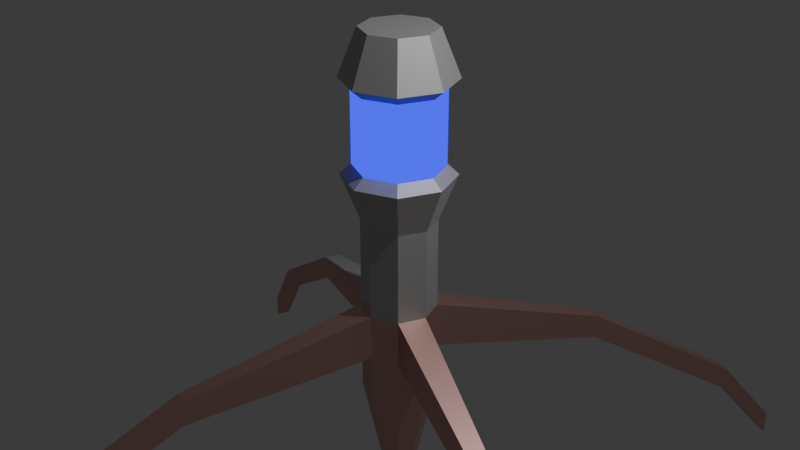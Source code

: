 # Source: Turret-Needle.blend  (saved by Blender 5.2.45; exported with 4.5.12 LTS)
import bpy
from mathutils import Matrix  # noqa: F401  (used for matrix-valued properties, if any)

bpy.ops.wm.read_factory_settings(use_empty=True)
scene = bpy.context.scene
scene.name = 'Scene'

# ---- collections
col_collection = bpy.data.collections.new('Collection'); scene.collection.children.link(col_collection)

# ---- materials (node trees are filled in below, after node groups)
mat_material_001 = bpy.data.materials.new('Material.001')
mat_material_002 = bpy.data.materials.new('Material.002')
mat_material_003 = bpy.data.materials.new('Material.003')

# ---- material node trees
mat_material_001.use_nodes = True; mat_material_001.node_tree.nodes.clear()
_N = mat_material_001.node_tree.nodes; _L = mat_material_001.node_tree.links
n0 = _N.new('ShaderNodeOutputMaterial'); n0.name = 'Material Output'; n0.location = (200, 100)
n1 = _N.new('ShaderNodeBsdfMetallic'); n1.name = 'Metallic BSDF'; n1.location = (-200, 100)
n1.inputs[0].default_value = (0.6146, 0.6146, 0.6146, 1.0)
n1.inputs[4].default_value = 0.7231
_L.new(n1.outputs[0], n0.inputs[0])
n0.is_active_output = True
mat_material_002.use_nodes = True; mat_material_002.node_tree.nodes.clear()
_N = mat_material_002.node_tree.nodes; _L = mat_material_002.node_tree.links
n0 = _N.new('ShaderNodeOutputMaterial'); n0.name = 'Material Output'; n0.location = (200, 100)
n1 = _N.new('ShaderNodeEmission'); n1.name = 'Emission'; n1.location = (-200, 100)
n1.inputs[0].default_value = (0.003032, 0.0, 1.0, 1.0)
n1.inputs[1].default_value = 2.0
_L.new(n1.outputs[0], n0.inputs[0])
n0.is_active_output = True
mat_material_003.use_nodes = True; mat_material_003.node_tree.nodes.clear()
_N = mat_material_003.node_tree.nodes; _L = mat_material_003.node_tree.links
n0 = _N.new('ShaderNodeOutputMaterial'); n0.name = 'Material Output'; n0.location = (200, 100)
n1 = _N.new('ShaderNodeBsdfMetallic'); n1.name = 'Metallic BSDF'; n1.location = (-200, 100)
n1.inputs[0].default_value = (0.8, 0.4919, 0.4437, 1.0)
_L.new(n1.outputs[0], n0.inputs[0])
n0.is_active_output = True

# ---- world
world_world = bpy.data.worlds.new('World'); scene.world = world_world
world_world.use_nodes = True; world_world.node_tree.nodes.clear()
_N = world_world.node_tree.nodes; _L = world_world.node_tree.links
n0 = _N.new('ShaderNodeOutputWorld'); n0.name = 'World Output'; n0.location = (200, 100)
n1 = _N.new('ShaderNodeBackground'); n1.name = 'Background'; n1.location = (-200, 100)
n1.inputs[0].default_value = (0.05088, 0.05088, 0.05088, 1.0)
_L.new(n1.outputs[0], n0.inputs[0])
n0.is_active_output = True
world_world.color = (0.05088, 0.05088, 0.05088)
world_world.sun_shadow_jitter_overblur = 0.0

# ---- cameras
cam_camera = bpy.data.cameras.new('Camera')
cam_camera.clip_end = 100.0
cam_camera.ortho_scale = 7.314

# ---- lights
light_light = bpy.data.lights.new('Light', 'POINT')
light_light.energy = 1000.0
light_light.shadow_soft_size = 0.1

# ---- meshes
me_cylinder = bpy.data.meshes.new('Cylinder')
me_cylinder.from_pydata([(0.0, 0.4, -2.0), (0.0, 0.4, 2.0), (0.2828, 0.2828, -2.0), (0.2828, 0.2828, 2.0), (0.4, 0.0, -2.0), (0.4, 0.0, 2.0), (0.2828, -0.2828, -2.0), (0.2828, -0.2828, 2.0), (0.0, -0.4, -2.0), (0.0, -0.4, 2.0), (-0.2828, -0.2828, -2.0), (-0.2828, -0.2828, 2.0), (-0.4, 0.0, -2.0), (-0.4, 0.0, 2.0), (-0.2828, 0.2828, -2.0), (-0.2828, 0.2828, 2.0), (0.0, 0.4, -1.5), (0.0, 0.4, -1.0), (0.0, 0.4, -0.5), (0.0, 0.4, 0.0), (-1.229e-09, 0.5979, 0.5), (-1.229e-09, 0.5979, 1.5), (0.4228, 0.4228, 1.5), (0.4228, 0.4228, 0.5), (0.2828, 0.2828, 0.0), (0.2828, 0.2828, -0.5), (0.2828, 0.2828, -1.0), (0.2828, 0.2828, -1.5), (0.5979, 1.229e-09, 1.5), (0.5979, 1.229e-09, 0.5), (0.4, 0.0, 0.0), (0.4, 0.0, -0.5), (0.4, 0.0, -1.0), (0.4, 0.0, -1.5), (0.4228, -0.4228, 1.5), (0.4228, -0.4228, 0.5), (0.2828, -0.2828, 0.0), (0.2828, -0.2828, -0.5), (0.2828, -0.2828, -1.0), (0.2828, -0.2828, -1.5), (-1.229e-09, -0.5979, 1.5), (-1.229e-09, -0.5979, 0.5), (0.0, -0.4, 0.0), (0.0, -0.4, -0.5), (0.0, -0.4, -1.0), (0.0, -0.4, -1.5), (-0.4228, -0.4228, 1.5), (-0.4228, -0.4228, 0.5), (-0.2828, -0.2828, 0.0), (-0.2828, -0.2828, -0.5), (-0.2828, -0.2828, -1.0), (-0.2828, -0.2828, -1.5), (-0.5979, 1.229e-09, 1.5), (-0.5979, 1.229e-09, 0.5), (-0.4, 0.0, 0.0), (-0.4, 0.0, -0.5), (-0.4, 0.0, -1.0), (-0.4, 0.0, -1.5), (-0.4228, 0.4228, 1.5), (-0.4228, 0.4228, 0.5), (-0.2828, 0.2828, 0.0), (-0.2828, 0.2828, -0.5), (-0.2828, 0.2828, -1.0), (-0.2828, 0.2828, -1.5), (1.823e-11, 0.4776, 0.6006), (1.823e-11, 0.4776, 1.0), (1.823e-11, 0.4776, 1.399), (0.3377, 0.3377, 1.399), (0.3377, 0.3377, 1.0), (0.3377, 0.3377, 0.6006), (0.4776, 9.815e-10, 1.399), (0.4776, 9.815e-10, 1.0), (0.4776, 9.815e-10, 0.6006), (0.3377, -0.3377, 1.399), (0.3377, -0.3377, 1.0), (0.3377, -0.3377, 0.6006), (1.823e-11, -0.4776, 1.399), (1.823e-11, -0.4776, 1.0), (1.823e-11, -0.4776, 0.6006), (-0.3377, -0.3377, 1.399), (-0.3377, -0.3377, 1.0), (-0.3377, -0.3377, 0.6006), (-0.4776, 9.815e-10, 1.399), (-0.4776, 9.815e-10, 1.0), (-0.4776, 9.815e-10, 0.6006), (-0.3377, 0.3377, 1.399), (-0.3377, 0.3377, 1.0), (-0.3377, 0.3377, 0.6006), (0.8271, 2.222, -1.889), (0.8271, 2.222, -1.607), (0.9865, 2.156, -1.607), (0.9865, 2.156, -1.889), (2.222, -0.8271, -1.607), (2.222, -0.8271, -1.889), (2.156, -0.9865, -1.607), (2.156, -0.9865, -1.889), (-0.8271, -2.222, -1.607), (-0.8271, -2.222, -1.889), (-0.9865, -2.156, -1.607), (-0.9865, -2.156, -1.889), (-2.222, 0.8271, -1.607), (-2.222, 0.8271, -1.889), (-2.156, 0.9865, -1.607), (-2.156, 0.9865, -1.889), (1.573, 4.023, -3.078), (1.573, 4.023, -2.796), (1.732, 3.957, -2.796), (1.732, 3.957, -3.078), (4.023, -1.573, -2.796), (4.023, -1.573, -3.078), (3.957, -1.732, -2.796), (3.957, -1.732, -3.078), (-1.573, -4.023, -2.796), (-1.573, -4.023, -3.078), (-1.732, -3.957, -2.796), (-1.732, -3.957, -3.078), (-4.023, 1.573, -2.796), (-4.023, 1.573, -3.078), (-3.957, 1.732, -2.796), (-3.957, 1.732, -3.078), (1.86, 4.717, -3.95), (1.86, 4.717, -3.668), (2.02, 4.651, -3.668), (2.02, 4.651, -3.95), (4.717, -1.86, -3.668), (4.717, -1.86, -3.95), (4.651, -2.02, -3.668), (4.651, -2.02, -3.95), (-1.86, -4.717, -3.668), (-1.86, -4.717, -3.95), (-2.02, -4.651, -3.668), (-2.02, -4.651, -3.95), (-4.717, 1.86, -3.668), (-4.717, 1.86, -3.95), (-4.651, 2.02, -3.668), (-4.651, 2.02, -3.95), (0.0, 0.07919, -3.487), (0.056, 0.056, -3.487), (0.07919, 0.0, -3.487), (0.056, -0.056, -3.487), (0.0, -0.07919, -3.487), (-0.056, -0.056, -3.487), (-0.07919, 0.0, -3.487), (-0.056, 0.056, -3.487)], [], [(21, 1, 3, 22), (22, 3, 5, 28), (28, 5, 7, 34), (34, 7, 9, 40), (40, 9, 11, 46), (46, 11, 13, 52), (3, 1, 15, 13, 11, 9, 7, 5), (52, 13, 15, 58), (58, 15, 1, 21), (14, 0, 136, 143), (14, 63, 16, 0), (63, 62, 17, 16), (62, 61, 18, 17), (61, 60, 19, 18), (60, 59, 20, 19), (58, 21, 66, 85), (52, 58, 85, 82), (12, 57, 63, 14), (44, 50, 98, 96), (56, 55, 61, 62), (55, 54, 60, 61), (54, 53, 59, 60), (46, 52, 82, 79), (40, 46, 79, 76), (10, 51, 57, 12), (51, 50, 56, 57), (50, 49, 55, 56), (49, 48, 54, 55), (48, 47, 53, 54), (34, 40, 76, 73), (28, 34, 73, 70), (8, 45, 51, 10), (50, 51, 99, 98), (44, 43, 49, 50), (43, 42, 48, 49), (42, 41, 47, 48), (20, 59, 87, 64), (59, 53, 84, 87), (6, 39, 45, 8), (39, 38, 44, 45), (38, 37, 43, 44), (37, 36, 42, 43), (36, 35, 41, 42), (22, 28, 70, 67), (53, 47, 81, 84), (4, 33, 39, 6), (63, 57, 101, 103), (32, 31, 37, 38), (31, 30, 36, 37), (30, 29, 35, 36), (21, 22, 67, 66), (47, 41, 78, 81), (2, 27, 33, 4), (27, 26, 32, 33), (26, 25, 31, 32), (25, 24, 30, 31), (24, 23, 29, 30), (41, 35, 75, 78), (35, 29, 72, 75), (0, 16, 27, 2), (57, 56, 100, 101), (17, 18, 25, 26), (18, 19, 24, 25), (19, 20, 23, 24), (29, 23, 69, 72), (23, 20, 64, 69), (87, 86, 65, 64), (86, 85, 66, 65), (84, 83, 86, 87), (83, 82, 85, 86), (81, 80, 83, 84), (80, 79, 82, 83), (78, 77, 80, 81), (77, 76, 79, 80), (75, 74, 77, 78), (74, 73, 76, 77), (72, 71, 74, 75), (71, 70, 73, 74), (69, 68, 71, 72), (68, 67, 70, 71), (64, 65, 68, 69), (65, 66, 67, 68), (90, 91, 107, 106), (103, 101, 117, 119), (89, 90, 106, 105), (88, 89, 105, 104), (45, 44, 96, 97), (38, 39, 95, 94), (56, 62, 102, 100), (33, 32, 92, 93), (27, 16, 88, 91), (16, 17, 89, 88), (26, 27, 91, 90), (39, 33, 93, 95), (17, 26, 90, 89), (51, 45, 97, 99), (32, 38, 94, 92), (62, 63, 103, 102), (107, 104, 120, 123), (117, 116, 132, 133), (108, 110, 126, 124), (114, 115, 131, 130), (100, 102, 118, 116), (93, 92, 108, 109), (99, 97, 113, 115), (94, 95, 111, 110), (96, 98, 114, 112), (97, 96, 112, 113), (95, 93, 109, 111), (98, 99, 115, 114), (92, 94, 110, 108), (101, 100, 116, 117), (91, 88, 104, 107), (102, 103, 119, 118), (133, 132, 134, 135), (129, 128, 130, 131), (125, 124, 126, 127), (120, 121, 122, 123), (118, 119, 135, 134), (104, 105, 121, 120), (105, 106, 122, 121), (119, 117, 133, 135), (106, 107, 123, 122), (116, 118, 134, 132), (109, 108, 124, 125), (115, 113, 129, 131), (110, 111, 127, 126), (112, 114, 130, 128), (113, 112, 128, 129), (111, 109, 125, 127), (136, 137, 138, 139, 140, 141, 142, 143), (0, 2, 137, 136), (4, 6, 139, 138), (10, 12, 142, 141), (6, 8, 140, 139), (12, 14, 143, 142), (2, 4, 138, 137), (8, 10, 141, 140)])
me_cylinder.polygons.foreach_set('material_index', [0, 0, 0, 0, 0, 0, 0, 0, 0, 2, 2, 0, 0, 0, 0, 0, 0, 2, 2, 0, 0, 0, 0, 0, 2, 2, 2, 0, 0, 0, 0, 2, 2, 0, 0, 0, 0, 0, 2, 2, 0, 0, 0, 0, 0, 2, 2, 0, 0, 0, 0, 0, 2, 2, 0, 0, 0, 0, 0, 2, 2, 0, 0, 0, 0, 0, 1, 1, 1, 1, 1, 1, 1, 1, 1, 1, 1, 1, 1, 1, 1, 1, 2, 2, 2, 2, 2, 2, 0, 2, 2, 2, 2, 2, 2, 2, 2, 0, 2, 2, 2, 2, 2, 2, 2, 2, 2, 2, 2, 2, 2, 2, 2, 2, 2, 2, 2, 2, 2, 2, 2, 2, 2, 2, 2, 2, 2, 2, 2, 2, 2, 2, 2, 2, 2, 2, 2, 2])
_uv = me_cylinder.uv_layers.new(name='UVMap')
_uv.uv.foreach_set('vector', [1.0, 0.9375, 1.0, 1.0, 0.875, 1.0, 0.875, 0.9375, 0.875, 0.9375, 0.875, 1.0, 0.75, 1.0, 0.75, 0.9375, 0.75, 0.9375, 0.75, 1.0, 0.625, 1.0, 0.625, 0.9375, 0.625, 0.9375, 0.625, 1.0, 0.5, 1.0, 0.5, 0.9375, 0.5, 0.9375, 0.5, 1.0, 0.375, 1.0, 0.375, 0.9375, 0.375, 0.9375, 0.375, 1.0, 0.25, 1.0, 0.25, 0.9375, 0.4197, 0.4197, 0.25, 0.49, 0.08029, 0.4197, 0.01, 0.25, 0.08029, 0.08029, 0.25, 0.01, 0.4197, 0.08029, 0.49, 0.25, 0.25, 0.9375, 0.25, 1.0, 0.125, 1.0, 0.125, 0.9375, 0.125, 0.9375, 0.125, 1.0, 0.0, 1.0, 0.0, 0.9375, 0.125, 0.5, 0.0, 0.5, 0.0, 0.5, 0.125, 0.5, 0.125, 0.5, 0.125, 0.5625, 0.0, 0.5625, 0.0, 0.5, 0.125, 0.5625, 0.125, 0.625, 0.0, 0.625, 0.0, 0.5625, 0.125, 0.625, 0.125, 0.6875, 0.0, 0.6875, 0.0, 0.625, 0.125, 0.6875, 0.125, 0.75, 0.0, 0.75, 0.0, 0.6875, 0.125, 0.75, 0.125, 0.8125, 0.0, 0.8125, 0.0, 0.75, 0.125, 0.9375, 0.0, 0.9375, 0.0, 0.9375, 0.125, 0.9375, 0.25, 0.9375, 0.125, 0.9375, 0.125, 0.9375, 0.25, 0.9375, 0.25, 0.5, 0.25, 0.5625, 0.125, 0.5625, 0.125, 0.5, 0.5, 0.625, 0.375, 0.625, 0.375, 0.625, 0.5, 0.625, 0.25, 0.625, 0.25, 0.6875, 0.125, 0.6875, 0.125, 0.625, 0.25, 0.6875, 0.25, 0.75, 0.125, 0.75, 0.125, 0.6875, 0.25, 0.75, 0.25, 0.8125, 0.125, 0.8125, 0.125, 0.75, 0.375, 0.9375, 0.25, 0.9375, 0.25, 0.9375, 0.375, 0.9375, 0.5, 0.9375, 0.375, 0.9375, 0.375, 0.9375, 0.5, 0.9375, 0.375, 0.5, 0.375, 0.5625, 0.25, 0.5625, 0.25, 0.5, 0.375, 0.5625, 0.375, 0.625, 0.25, 0.625, 0.25, 0.5625, 0.375, 0.625, 0.375, 0.6875, 0.25, 0.6875, 0.25, 0.625, 0.375, 0.6875, 0.375, 0.75, 0.25, 0.75, 0.25, 0.6875, 0.375, 0.75, 0.375, 0.8125, 0.25, 0.8125, 0.25, 0.75, 0.625, 0.9375, 0.5, 0.9375, 0.5, 0.9375, 0.625, 0.9375, 0.75, 0.9375, 0.625, 0.9375, 0.625, 0.9375, 0.75, 0.9375, 0.5, 0.5, 0.5, 0.5625, 0.375, 0.5625, 0.375, 0.5, 0.375, 0.625, 0.375, 0.5625, 0.375, 0.5625, 0.375, 0.625, 0.5, 0.625, 0.5, 0.6875, 0.375, 0.6875, 0.375, 0.625, 0.5, 0.6875, 0.5, 0.75, 0.375, 0.75, 0.375, 0.6875, 0.5, 0.75, 0.5, 0.8125, 0.375, 0.8125, 0.375, 0.75, 0.0, 0.8125, 0.125, 0.8125, 0.125, 0.8125, 0.0, 0.8125, 0.125, 0.8125, 0.25, 0.8125, 0.25, 0.8125, 0.125, 0.8125, 0.625, 0.5, 0.625, 0.5625, 0.5, 0.5625, 0.5, 0.5, 0.625, 0.5625, 0.625, 0.625, 0.5, 0.625, 0.5, 0.5625, 0.625, 0.625, 0.625, 0.6875, 0.5, 0.6875, 0.5, 0.625, 0.625, 0.6875, 0.625, 0.75, 0.5, 0.75, 0.5, 0.6875, 0.625, 0.75, 0.625, 0.8125, 0.5, 0.8125, 0.5, 0.75, 0.875, 0.9375, 0.75, 0.9375, 0.75, 0.9375, 0.875, 0.9375, 0.25, 0.8125, 0.375, 0.8125, 0.375, 0.8125, 0.25, 0.8125, 0.75, 0.5, 0.75, 0.5625, 0.625, 0.5625, 0.625, 0.5, 0.125, 0.5625, 0.25, 0.5625, 0.25, 0.5625, 0.125, 0.5625, 0.75, 0.625, 0.75, 0.6875, 0.625, 0.6875, 0.625, 0.625, 0.75, 0.6875, 0.75, 0.75, 0.625, 0.75, 0.625, 0.6875, 0.75, 0.75, 0.75, 0.8125, 0.625, 0.8125, 0.625, 0.75, 1.0, 0.9375, 0.875, 0.9375, 0.875, 0.9375, 1.0, 0.9375, 0.375, 0.8125, 0.5, 0.8125, 0.5, 0.8125, 0.375, 0.8125, 0.875, 0.5, 0.875, 0.5625, 0.75, 0.5625, 0.75, 0.5, 0.875, 0.5625, 0.875, 0.625, 0.75, 0.625, 0.75, 0.5625, 0.875, 0.625, 0.875, 0.6875, 0.75, 0.6875, 0.75, 0.625, 0.875, 0.6875, 0.875, 0.75, 0.75, 0.75, 0.75, 0.6875, 0.875, 0.75, 0.875, 0.8125, 0.75, 0.8125, 0.75, 0.75, 0.5, 0.8125, 0.625, 0.8125, 0.625, 0.8125, 0.5, 0.8125, 0.625, 0.8125, 0.75, 0.8125, 0.75, 0.8125, 0.625, 0.8125, 1.0, 0.5, 1.0, 0.5625, 0.875, 0.5625, 0.875, 0.5, 0.25, 0.5625, 0.25, 0.625, 0.25, 0.625, 0.25, 0.5625, 1.0, 0.625, 1.0, 0.6875, 0.875, 0.6875, 0.875, 0.625, 1.0, 0.6875, 1.0, 0.75, 0.875, 0.75, 0.875, 0.6875, 1.0, 0.75, 1.0, 0.8125, 0.875, 0.8125, 0.875, 0.75, 0.75, 0.8125, 0.875, 0.8125, 0.875, 0.8125, 0.75, 0.8125, 0.875, 0.8125, 1.0, 0.8125, 1.0, 0.8125, 0.875, 0.8125, 0.125, 0.8125, 0.125, 0.875, 0.0, 0.875, 0.0, 0.8125, 0.125, 0.875, 0.125, 0.9375, 0.0, 0.9375, 0.0, 0.875, 0.25, 0.8125, 0.25, 0.875, 0.125, 0.875, 0.125, 0.8125, 0.25, 0.875, 0.25, 0.9375, 0.125, 0.9375, 0.125, 0.875, 0.375, 0.8125, 0.375, 0.875, 0.25, 0.875, 0.25, 0.8125, 0.375, 0.875, 0.375, 0.9375, 0.25, 0.9375, 0.25, 0.875, 0.5, 0.8125, 0.5, 0.875, 0.375, 0.875, 0.375, 0.8125, 0.5, 0.875, 0.5, 0.9375, 0.375, 0.9375, 0.375, 0.875, 0.625, 0.8125, 0.625, 0.875, 0.5, 0.875, 0.5, 0.8125, 0.625, 0.875, 0.625, 0.9375, 0.5, 0.9375, 0.5, 0.875, 0.75, 0.8125, 0.75, 0.875, 0.625, 0.875, 0.625, 0.8125, 0.75, 0.875, 0.75, 0.9375, 0.625, 0.9375, 0.625, 0.875, 0.875, 0.8125, 0.875, 0.875, 0.75, 0.875, 0.75, 0.8125, 0.875, 0.875, 0.875, 0.9375, 0.75, 0.9375, 0.75, 0.875, 1.0, 0.8125, 1.0, 0.875, 0.875, 0.875, 0.875, 0.8125, 1.0, 0.875, 1.0, 0.9375, 0.875, 0.9375, 0.875, 0.875, 0.875, 0.625, 0.875, 0.5625, 0.875, 0.5625, 0.875, 0.625, 0.125, 0.5625, 0.25, 0.5625, 0.25, 0.5625, 0.125, 0.5625, 1.0, 0.625, 0.875, 0.625, 0.875, 0.625, 1.0, 0.625, 0.0, 0.5625, 0.0, 0.625, 0.0, 0.625, 0.0, 0.5625, 0.5, 0.5625, 0.5, 0.625, 0.5, 0.625, 0.5, 0.5625, 0.625, 0.625, 0.625, 0.5625, 0.625, 0.5625, 0.625, 0.625, 0.25, 0.625, 0.125, 0.625, 0.125, 0.625, 0.25, 0.625, 0.75, 0.5625, 0.75, 0.625, 0.75, 0.625, 0.75, 0.5625, 0.875, 0.5625, 1.0, 0.5625, 1.0, 0.5625, 0.875, 0.5625, 0.0, 0.5625, 0.0, 0.625, 0.0, 0.625, 0.0, 0.5625, 0.875, 0.625, 0.875, 0.5625, 0.875, 0.5625, 0.875, 0.625, 0.625, 0.5625, 0.75, 0.5625, 0.75, 0.5625, 0.625, 0.5625, 1.0, 0.625, 0.875, 0.625, 0.875, 0.625, 1.0, 0.625, 0.375, 0.5625, 0.5, 0.5625, 0.5, 0.5625, 0.375, 0.5625, 0.75, 0.625, 0.625, 0.625, 0.625, 0.625, 0.75, 0.625, 0.125, 0.625, 0.125, 0.5625, 0.125, 0.5625, 0.125, 0.625, 0.875, 0.5625, 1.0, 0.5625, 1.0, 0.5625, 0.875, 0.5625, 0.25, 0.5625, 0.25, 0.625, 0.25, 0.625, 0.25, 0.5625, 0.75, 0.625, 0.625, 0.625, 0.625, 0.625, 0.75, 0.625, 0.375, 0.625, 0.375, 0.5625, 0.375, 0.5625, 0.375, 0.625, 0.25, 0.625, 0.125, 0.625, 0.125, 0.625, 0.25, 0.625, 0.75, 0.5625, 0.75, 0.625, 0.75, 0.625, 0.75, 0.5625, 0.375, 0.5625, 0.5, 0.5625, 0.5, 0.5625, 0.375, 0.5625, 0.625, 0.625, 0.625, 0.5625, 0.625, 0.5625, 0.625, 0.625, 0.5, 0.625, 0.375, 0.625, 0.375, 0.625, 0.5, 0.625, 0.5, 0.5625, 0.5, 0.625, 0.5, 0.625, 0.5, 0.5625, 0.625, 0.5625, 0.75, 0.5625, 0.75, 0.5625, 0.625, 0.5625, 0.375, 0.625, 0.375, 0.5625, 0.375, 0.5625, 0.375, 0.625, 0.75, 0.625, 0.625, 0.625, 0.625, 0.625, 0.75, 0.625, 0.25, 0.5625, 0.25, 0.625, 0.25, 0.625, 0.25, 0.5625, 0.875, 0.5625, 1.0, 0.5625, 1.0, 0.5625, 0.875, 0.5625, 0.125, 0.625, 0.125, 0.5625, 0.125, 0.5625, 0.125, 0.625, 0.25, 0.5625, 0.25, 0.625, 0.125, 0.625, 0.125, 0.5625, 0.5, 0.5625, 0.5, 0.625, 0.375, 0.625, 0.375, 0.5625, 0.75, 0.5625, 0.75, 0.625, 0.625, 0.625, 0.625, 0.5625, 1.0, 0.5625, 1.0, 0.625, 0.875, 0.625, 0.875, 0.5625, 0.125, 0.625, 0.125, 0.5625, 0.125, 0.5625, 0.125, 0.625, 0.0, 0.5625, 0.0, 0.625, 0.0, 0.625, 0.0, 0.5625, 1.0, 0.625, 0.875, 0.625, 0.875, 0.625, 1.0, 0.625, 0.125, 0.5625, 0.25, 0.5625, 0.25, 0.5625, 0.125, 0.5625, 0.875, 0.625, 0.875, 0.5625, 0.875, 0.5625, 0.875, 0.625, 0.25, 0.625, 0.125, 0.625, 0.125, 0.625, 0.25, 0.625, 0.75, 0.5625, 0.75, 0.625, 0.75, 0.625, 0.75, 0.5625, 0.375, 0.5625, 0.5, 0.5625, 0.5, 0.5625, 0.375, 0.5625, 0.625, 0.625, 0.625, 0.5625, 0.625, 0.5625, 0.625, 0.625, 0.5, 0.625, 0.375, 0.625, 0.375, 0.625, 0.5, 0.625, 0.5, 0.5625, 0.5, 0.625, 0.5, 0.625, 0.5, 0.5625, 0.625, 0.5625, 0.75, 0.5625, 0.75, 0.5625, 0.625, 0.5625, 0.75, 0.49, 0.9197, 0.4197, 0.99, 0.25, 0.9197, 0.08029, 0.75, 0.01, 0.5803, 0.08029, 0.51, 0.25, 0.5803, 0.4197, 1.0, 0.5, 0.875, 0.5, 0.875, 0.5, 1.0, 0.5, 0.75, 0.5, 0.625, 0.5, 0.625, 0.5, 0.75, 0.5, 0.375, 0.5, 0.25, 0.5, 0.25, 0.5, 0.375, 0.5, 0.625, 0.5, 0.5, 0.5, 0.5, 0.5, 0.625, 0.5, 0.25, 0.5, 0.125, 0.5, 0.125, 0.5, 0.25, 0.5, 0.875, 0.5, 0.75, 0.5, 0.75, 0.5, 0.875, 0.5, 0.5, 0.5, 0.375, 0.5, 0.375, 0.5, 0.5, 0.5])
me_cylinder.materials.append(mat_material_001)
me_cylinder.materials.append(mat_material_002)
me_cylinder.materials.append(mat_material_003)
me_cylinder.update()

# ---- objects
ob_light = bpy.data.objects.new('Light', light_light)
ob_camera = bpy.data.objects.new('Camera', cam_camera)
ob_cylinder = bpy.data.objects.new('Cylinder', me_cylinder)

# ---- transforms, parenting, visibility, modifiers, constraints
ob_light.location = (4.076, 1.005, 5.904)
ob_light.rotation_euler = (0.6503, 0.05522, 1.866)
ob_light.lock_rotations_4d = False
ob_light.empty_display_type = 'ARROWS'
ob_light.color = (0.0, 0.0, 0.0, 0.0)
ob_light.lineart.crease_threshold = 0.0
ob_camera.location = (7.359, -6.926, 4.958)
ob_camera.rotation_euler = (1.109, 0.0, 0.8149)
ob_camera.lock_rotations_4d = False
ob_camera.empty_display_type = 'ARROWS'
ob_camera.color = (0.0, 0.0, 0.0, 0.0)
ob_camera.display_type = 'WIRE'
ob_camera.lineart.crease_threshold = 0.0
ob_cylinder.location = (0.0, 0.0, 0.0)
_vg = ob_cylinder.vertex_groups.new(name='Metal')
_vg = ob_cylinder.vertex_groups.new(name='Fluid')
_vg = ob_cylinder.vertex_groups.new(name='Rust')

# ---- collection membership
col_collection.objects.link(ob_light)
col_collection.objects.link(ob_camera)
col_collection.objects.link(ob_cylinder)

# ---- scene / render settings (as saved in the file)
scene.camera = ob_camera
scene.frame_start = 1; scene.frame_end = 250; scene.frame_set(1)
scene.render.engine = 'BLENDER_EEVEE_NEXT'
scene.render.bake_bias = 0.0
scene.render.bake_samples = 0
scene.render.compositor_device = 'GPU'
scene.eevee.use_volume_custom_range = False
scene.eevee.fast_gi_thickness_near = 0.1
scene.eevee.fast_gi_thickness_far = 0.0
scene.eevee.ray_tracing_options.screen_trace_thickness = 0.1
bpy.context.view_layer.update()
